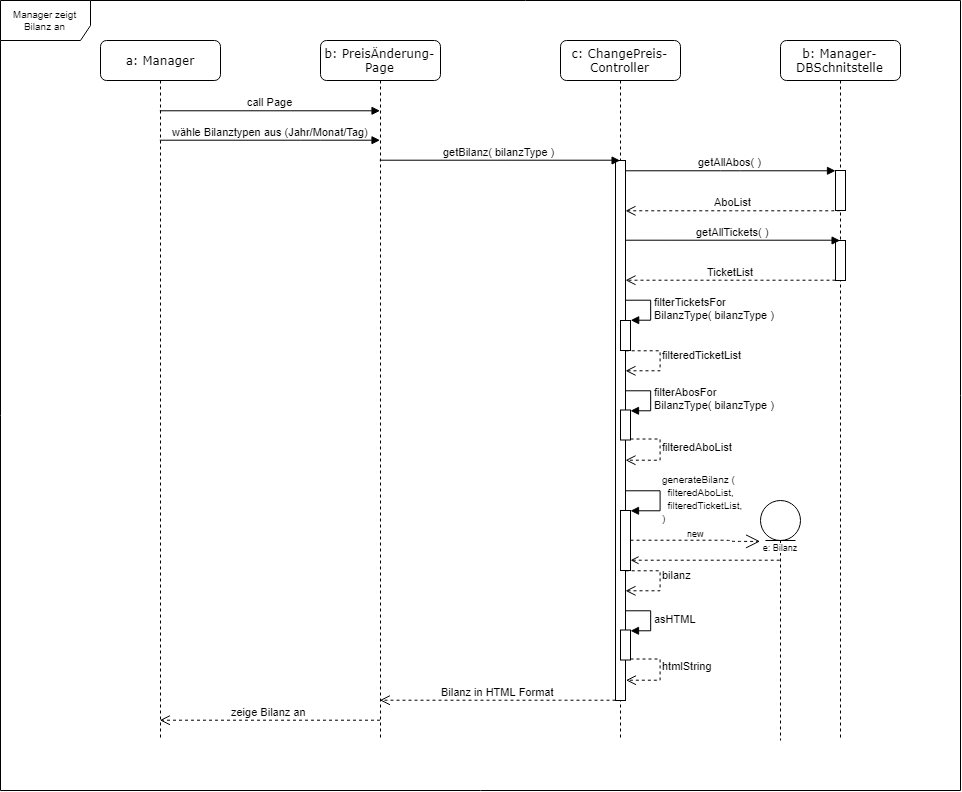

The diagram above was exported from draw.io. Its source (the exported page's mxGraphModel, read from the mxfile embedded in the PNG):
<mxGraphModel dx="991" dy="645" grid="1" gridSize="10" guides="1" tooltips="1" connect="1" arrows="1" fold="1" page="1" pageScale="1" pageWidth="1100" pageHeight="850" background="#ffffff" math="0" shadow="0">
  <root>
    <mxCell id="0" />
    <mxCell id="1" parent="0" />
    <mxCell id="i2Vq3k6s4epomcee9z3W-39" value="Manager zeigt Bilanz an" style="shape=umlFrame;whiteSpace=wrap;html=1;fontSize=10;width=90;height=40;" parent="1" vertex="1">
      <mxGeometry x="20" y="40" width="960" height="790" as="geometry" />
    </mxCell>
    <mxCell id="7baba1c4bc27f4b0-4" value="b: Manager-DBSchnitstelle&lt;br&gt;" style="shape=umlLifeline;perimeter=lifelinePerimeter;whiteSpace=wrap;html=1;container=1;collapsible=0;recursiveResize=0;outlineConnect=0;rounded=1;shadow=0;comic=0;labelBackgroundColor=none;strokeColor=#000000;strokeWidth=1;fillColor=#FFFFFF;fontFamily=Verdana;fontSize=12;fontColor=#000000;align=center;perimeterSpacing=0;glass=0;size=40;overflow=visible;noLabel=0;labelPadding=0;direction=east;connectable=1;snapToPoint=0;fixDash=0;" parent="1" vertex="1">
      <mxGeometry x="800" y="80" width="120" height="700" as="geometry" />
    </mxCell>
    <mxCell id="TJDSELzr8z1nyHuAMAzT-8" value="" style="html=1;points=[];perimeter=orthogonalPerimeter;" parent="7baba1c4bc27f4b0-4" vertex="1">
      <mxGeometry x="55" y="130" width="10" height="40" as="geometry" />
    </mxCell>
    <mxCell id="Y1Vlp6RJCL_tmdbtP4Di-3" value="" style="html=1;points=[];perimeter=orthogonalPerimeter;" vertex="1" parent="7baba1c4bc27f4b0-4">
      <mxGeometry x="55" y="200" width="10" height="40" as="geometry" />
    </mxCell>
    <mxCell id="7baba1c4bc27f4b0-2" value="b: PreisÄnderung-Page" style="shape=umlLifeline;perimeter=lifelinePerimeter;whiteSpace=wrap;html=1;container=1;collapsible=0;recursiveResize=0;outlineConnect=0;rounded=1;shadow=0;comic=0;labelBackgroundColor=none;strokeColor=#000000;strokeWidth=1;fillColor=#FFFFFF;fontFamily=Verdana;fontSize=12;fontColor=#000000;align=center;size=40;" parent="1" vertex="1">
      <mxGeometry x="340" y="80" width="120" height="700" as="geometry" />
    </mxCell>
    <mxCell id="7baba1c4bc27f4b0-3" value="c: ChangePreis-Controller&lt;br&gt;" style="shape=umlLifeline;perimeter=lifelinePerimeter;whiteSpace=wrap;html=1;container=1;collapsible=0;recursiveResize=0;outlineConnect=0;rounded=1;shadow=0;comic=0;labelBackgroundColor=none;strokeColor=#000000;strokeWidth=1;fillColor=#FFFFFF;fontFamily=Verdana;fontSize=12;fontColor=#000000;align=center;size=40;" parent="1" vertex="1">
      <mxGeometry x="580" y="80" width="120" height="700" as="geometry" />
    </mxCell>
    <mxCell id="TJDSELzr8z1nyHuAMAzT-6" value="" style="html=1;points=[];perimeter=orthogonalPerimeter;" parent="7baba1c4bc27f4b0-3" vertex="1">
      <mxGeometry x="55" y="120" width="10" height="540" as="geometry" />
    </mxCell>
    <mxCell id="Y1Vlp6RJCL_tmdbtP4Di-6" value="" style="html=1;points=[];perimeter=orthogonalPerimeter;" vertex="1" parent="7baba1c4bc27f4b0-3">
      <mxGeometry x="60" y="280" width="10" height="30" as="geometry" />
    </mxCell>
    <mxCell id="Y1Vlp6RJCL_tmdbtP4Di-7" value="filterTicketsFor&lt;br&gt;BilanzType( bilanzType )" style="edgeStyle=orthogonalEdgeStyle;html=1;align=left;spacingLeft=2;endArrow=block;rounded=0;entryX=1;entryY=0;" edge="1" target="Y1Vlp6RJCL_tmdbtP4Di-6" parent="7baba1c4bc27f4b0-3">
      <mxGeometry relative="1" as="geometry">
        <mxPoint x="65" y="260" as="sourcePoint" />
        <Array as="points">
          <mxPoint x="90" y="260" />
        </Array>
      </mxGeometry>
    </mxCell>
    <mxCell id="Y1Vlp6RJCL_tmdbtP4Di-8" value="filteredTicketList" style="html=1;verticalAlign=bottom;endArrow=open;dashed=1;endSize=8;edgeStyle=orthogonalEdgeStyle;rounded=0;align=left;" edge="1" parent="7baba1c4bc27f4b0-3" source="Y1Vlp6RJCL_tmdbtP4Di-6" target="TJDSELzr8z1nyHuAMAzT-6">
      <mxGeometry x="0.0669" relative="1" as="geometry">
        <mxPoint x="220" y="310" as="sourcePoint" />
        <mxPoint x="130" y="310" as="targetPoint" />
        <Array as="points">
          <mxPoint x="100" y="310" />
          <mxPoint x="100" y="330" />
        </Array>
        <mxPoint as="offset" />
      </mxGeometry>
    </mxCell>
    <mxCell id="Y1Vlp6RJCL_tmdbtP4Di-13" value="" style="html=1;points=[];perimeter=orthogonalPerimeter;" vertex="1" parent="7baba1c4bc27f4b0-3">
      <mxGeometry x="60" y="470" width="10" height="60" as="geometry" />
    </mxCell>
    <mxCell id="Y1Vlp6RJCL_tmdbtP4Di-14" value="&lt;font style=&quot;font-size: 10px&quot;&gt;generateBilanz (&lt;br&gt;&amp;nbsp; filteredAboList,&lt;br&gt;&amp;nbsp; filteredTicketList,&lt;br&gt;)&lt;/font&gt;&lt;br&gt;" style="edgeStyle=orthogonalEdgeStyle;html=1;align=left;spacingLeft=0;endArrow=block;rounded=0;verticalAlign=middle;" edge="1" parent="7baba1c4bc27f4b0-3" target="Y1Vlp6RJCL_tmdbtP4Di-13" source="TJDSELzr8z1nyHuAMAzT-6">
      <mxGeometry relative="1" as="geometry">
        <mxPoint x="68" y="440" as="sourcePoint" />
        <Array as="points">
          <mxPoint x="100" y="450" />
          <mxPoint x="100" y="470" />
        </Array>
      </mxGeometry>
    </mxCell>
    <mxCell id="Y1Vlp6RJCL_tmdbtP4Di-15" value="bilanz" style="html=1;verticalAlign=bottom;endArrow=open;dashed=1;endSize=8;edgeStyle=orthogonalEdgeStyle;rounded=0;align=left;" edge="1" parent="7baba1c4bc27f4b0-3" source="Y1Vlp6RJCL_tmdbtP4Di-13" target="TJDSELzr8z1nyHuAMAzT-6">
      <mxGeometry x="0.0669" relative="1" as="geometry">
        <mxPoint x="-360" y="409.5" as="sourcePoint" />
        <mxPoint x="65" y="510" as="targetPoint" />
        <Array as="points">
          <mxPoint x="100" y="530" />
          <mxPoint x="100" y="550" />
        </Array>
        <mxPoint as="offset" />
      </mxGeometry>
    </mxCell>
    <mxCell id="Y1Vlp6RJCL_tmdbtP4Di-22" value="" style="html=1;points=[];perimeter=orthogonalPerimeter;" vertex="1" parent="7baba1c4bc27f4b0-3">
      <mxGeometry x="60" y="589.5" width="10" height="30" as="geometry" />
    </mxCell>
    <mxCell id="Y1Vlp6RJCL_tmdbtP4Di-23" value="asHTML" style="edgeStyle=orthogonalEdgeStyle;html=1;align=left;spacingLeft=2;endArrow=block;rounded=0;" edge="1" parent="7baba1c4bc27f4b0-3" target="Y1Vlp6RJCL_tmdbtP4Di-22">
      <mxGeometry relative="1" as="geometry">
        <mxPoint x="65" y="570.2" as="sourcePoint" />
        <Array as="points">
          <mxPoint x="90" y="570" />
          <mxPoint x="90" y="590" />
        </Array>
      </mxGeometry>
    </mxCell>
    <mxCell id="Y1Vlp6RJCL_tmdbtP4Di-24" value="htmlString" style="html=1;verticalAlign=bottom;endArrow=open;dashed=1;endSize=8;edgeStyle=orthogonalEdgeStyle;rounded=0;align=left;" edge="1" parent="7baba1c4bc27f4b0-3" source="Y1Vlp6RJCL_tmdbtP4Di-22">
      <mxGeometry x="0.0669" relative="1" as="geometry">
        <mxPoint x="-360" y="539.5" as="sourcePoint" />
        <mxPoint x="65" y="640.2" as="targetPoint" />
        <Array as="points">
          <mxPoint x="100" y="619" />
          <mxPoint x="100" y="640" />
        </Array>
        <mxPoint as="offset" />
      </mxGeometry>
    </mxCell>
    <mxCell id="7baba1c4bc27f4b0-8" value="a: Manager" style="shape=umlLifeline;perimeter=lifelinePerimeter;whiteSpace=wrap;html=1;container=1;collapsible=0;recursiveResize=0;outlineConnect=0;rounded=1;shadow=0;comic=0;labelBackgroundColor=none;strokeColor=#000000;strokeWidth=1;fillColor=#FFFFFF;fontFamily=Verdana;fontSize=12;fontColor=#000000;align=center;size=40;" parent="1" vertex="1">
      <mxGeometry x="120" y="80" width="120" height="700" as="geometry" />
    </mxCell>
    <mxCell id="TJDSELzr8z1nyHuAMAzT-2" value="call Page" style="html=1;verticalAlign=bottom;endArrow=block;edgeStyle=orthogonalEdgeStyle;" parent="1" source="7baba1c4bc27f4b0-8" target="7baba1c4bc27f4b0-2" edge="1">
      <mxGeometry relative="1" as="geometry">
        <mxPoint x="325" y="140" as="sourcePoint" />
        <mxPoint x="394.8823529411766" y="139.70588235294122" as="targetPoint" />
        <Array as="points">
          <mxPoint x="300" y="150" />
          <mxPoint x="300" y="150" />
        </Array>
      </mxGeometry>
    </mxCell>
    <mxCell id="TJDSELzr8z1nyHuAMAzT-3" value="zeige Bilanz an" style="html=1;verticalAlign=bottom;endArrow=open;dashed=1;endSize=8;edgeStyle=orthogonalEdgeStyle;" parent="1" source="7baba1c4bc27f4b0-2" target="7baba1c4bc27f4b0-8" edge="1">
      <mxGeometry relative="1" as="geometry">
        <mxPoint x="325" y="216" as="targetPoint" />
        <Array as="points">
          <mxPoint x="300" y="760" />
          <mxPoint x="300" y="760" />
        </Array>
      </mxGeometry>
    </mxCell>
    <mxCell id="TJDSELzr8z1nyHuAMAzT-4" value="wähle Bilanztypen aus (Jahr/Monat/Tag)" style="html=1;verticalAlign=bottom;endArrow=block;edgeStyle=orthogonalEdgeStyle;" parent="1" source="7baba1c4bc27f4b0-8" target="7baba1c4bc27f4b0-2" edge="1">
      <mxGeometry relative="1" as="geometry">
        <mxPoint x="189.66666666666674" y="159.66666666666674" as="sourcePoint" />
        <mxPoint x="409.5" y="159.66666666666674" as="targetPoint" />
        <Array as="points">
          <mxPoint x="330" y="180" />
          <mxPoint x="330" y="180" />
        </Array>
      </mxGeometry>
    </mxCell>
    <mxCell id="TJDSELzr8z1nyHuAMAzT-5" value="getBilanz( bilanzType )" style="html=1;verticalAlign=bottom;endArrow=block;edgeStyle=orthogonalEdgeStyle;" parent="1" source="7baba1c4bc27f4b0-2" target="TJDSELzr8z1nyHuAMAzT-6" edge="1">
      <mxGeometry relative="1" as="geometry">
        <mxPoint x="410.16666666666674" y="180.16666666666674" as="sourcePoint" />
        <mxPoint x="630" y="180.16666666666674" as="targetPoint" />
        <Array as="points">
          <mxPoint x="520" y="200" />
          <mxPoint x="520" y="200" />
        </Array>
      </mxGeometry>
    </mxCell>
    <mxCell id="TJDSELzr8z1nyHuAMAzT-7" value="getAllAbos( )" style="html=1;verticalAlign=bottom;endArrow=block;edgeStyle=orthogonalEdgeStyle;" parent="1" source="TJDSELzr8z1nyHuAMAzT-6" target="TJDSELzr8z1nyHuAMAzT-8" edge="1">
      <mxGeometry relative="1" as="geometry">
        <mxPoint x="645.1666666666665" y="220.16666666666674" as="sourcePoint" />
        <mxPoint x="885.1666666666667" y="220.5" as="targetPoint" />
        <Array as="points">
          <mxPoint x="750" y="210" />
          <mxPoint x="750" y="210" />
        </Array>
      </mxGeometry>
    </mxCell>
    <mxCell id="TJDSELzr8z1nyHuAMAzT-14" value="AboList" style="html=1;verticalAlign=bottom;endArrow=open;dashed=1;endSize=8;endFill=0;edgeStyle=orthogonalEdgeStyle;" parent="1" source="TJDSELzr8z1nyHuAMAzT-8" target="TJDSELzr8z1nyHuAMAzT-6" edge="1">
      <mxGeometry relative="1" as="geometry">
        <mxPoint x="830" y="260" as="sourcePoint" />
        <mxPoint x="810" y="245" as="targetPoint" />
        <Array as="points">
          <mxPoint x="760" y="250" />
          <mxPoint x="760" y="250" />
        </Array>
      </mxGeometry>
    </mxCell>
    <mxCell id="Y1Vlp6RJCL_tmdbtP4Di-4" value="getAllTickets( )" style="html=1;verticalAlign=bottom;endArrow=block;edgeStyle=orthogonalEdgeStyle;" edge="1" parent="1" target="Y1Vlp6RJCL_tmdbtP4Di-3" source="TJDSELzr8z1nyHuAMAzT-6">
      <mxGeometry relative="1" as="geometry">
        <mxPoint x="640" y="279" as="sourcePoint" />
        <mxPoint x="880.1666666666667" y="289.5" as="targetPoint" />
        <Array as="points">
          <mxPoint x="700" y="280" />
          <mxPoint x="700" y="280" />
        </Array>
      </mxGeometry>
    </mxCell>
    <mxCell id="Y1Vlp6RJCL_tmdbtP4Di-5" value="TicketList" style="html=1;verticalAlign=bottom;endArrow=open;dashed=1;endSize=8;endFill=0;edgeStyle=orthogonalEdgeStyle;" edge="1" parent="1" source="Y1Vlp6RJCL_tmdbtP4Di-3" target="TJDSELzr8z1nyHuAMAzT-6">
      <mxGeometry relative="1" as="geometry">
        <mxPoint x="825" y="329" as="sourcePoint" />
        <mxPoint x="640" y="319" as="targetPoint" />
        <Array as="points">
          <mxPoint x="750" y="320" />
          <mxPoint x="750" y="320" />
        </Array>
      </mxGeometry>
    </mxCell>
    <mxCell id="Y1Vlp6RJCL_tmdbtP4Di-9" value="" style="html=1;points=[];perimeter=orthogonalPerimeter;" vertex="1" parent="1">
      <mxGeometry x="640" y="449.5" width="10" height="30" as="geometry" />
    </mxCell>
    <mxCell id="Y1Vlp6RJCL_tmdbtP4Di-10" value="filterAbosFor&lt;br&gt;BilanzType( bilanzType )" style="edgeStyle=orthogonalEdgeStyle;html=1;align=left;spacingLeft=2;endArrow=block;rounded=0;" edge="1" parent="1" target="Y1Vlp6RJCL_tmdbtP4Di-9" source="TJDSELzr8z1nyHuAMAzT-6">
      <mxGeometry relative="1" as="geometry">
        <mxPoint x="645.2068965517242" y="429.4310344827586" as="sourcePoint" />
        <Array as="points">
          <mxPoint x="670" y="430" />
          <mxPoint x="670" y="450" />
        </Array>
      </mxGeometry>
    </mxCell>
    <mxCell id="Y1Vlp6RJCL_tmdbtP4Di-11" value="filteredAboList" style="html=1;verticalAlign=bottom;endArrow=open;dashed=1;endSize=8;edgeStyle=orthogonalEdgeStyle;rounded=0;align=left;" edge="1" parent="1" source="Y1Vlp6RJCL_tmdbtP4Di-9" target="TJDSELzr8z1nyHuAMAzT-6">
      <mxGeometry x="0.0669" relative="1" as="geometry">
        <mxPoint x="220" y="399.5" as="sourcePoint" />
        <mxPoint x="645" y="500" as="targetPoint" />
        <Array as="points">
          <mxPoint x="680" y="479" />
          <mxPoint x="680" y="500" />
        </Array>
        <mxPoint as="offset" />
      </mxGeometry>
    </mxCell>
    <mxCell id="Y1Vlp6RJCL_tmdbtP4Di-16" value="e: Bilanz" style="shape=umlLifeline;participant=umlEntity;perimeter=lifelinePerimeter;whiteSpace=wrap;html=1;container=1;collapsible=0;recursiveResize=0;verticalAlign=top;spacingTop=36;labelBackgroundColor=#ffffff;outlineConnect=0;size=40;fontSize=9;" vertex="1" parent="1">
      <mxGeometry x="780" y="540" width="40" height="240" as="geometry" />
    </mxCell>
    <mxCell id="Y1Vlp6RJCL_tmdbtP4Di-19" value="new" style="endArrow=open;endSize=12;dashed=1;html=1;fontSize=9;align=left;edgeStyle=orthogonalEdgeStyle;" edge="1" parent="1" source="Y1Vlp6RJCL_tmdbtP4Di-13">
      <mxGeometry x="0.4501" y="41" width="160" relative="1" as="geometry">
        <mxPoint x="740" y="580" as="sourcePoint" />
        <mxPoint x="780" y="581" as="targetPoint" />
        <Array as="points">
          <mxPoint x="750" y="580" />
        </Array>
        <mxPoint x="-40" y="35" as="offset" />
      </mxGeometry>
    </mxCell>
    <mxCell id="Y1Vlp6RJCL_tmdbtP4Di-20" value="" style="endArrow=none;endSize=12;dashed=1;html=1;fontSize=9;align=left;edgeStyle=orthogonalEdgeStyle;startArrow=open;startFill=0;endFill=0;" edge="1" parent="1" source="Y1Vlp6RJCL_tmdbtP4Di-13" target="Y1Vlp6RJCL_tmdbtP4Di-16">
      <mxGeometry x="0.4501" y="41" width="160" relative="1" as="geometry">
        <mxPoint x="660" y="591" as="sourcePoint" />
        <mxPoint x="798.2" y="591" as="targetPoint" />
        <Array as="points">
          <mxPoint x="750" y="600" />
          <mxPoint x="750" y="600" />
        </Array>
        <mxPoint x="-40" y="35" as="offset" />
      </mxGeometry>
    </mxCell>
    <mxCell id="Y1Vlp6RJCL_tmdbtP4Di-25" value="Bilanz in HTML Format" style="html=1;verticalAlign=bottom;endArrow=open;dashed=1;endSize=8;edgeStyle=orthogonalEdgeStyle;" edge="1" parent="1" source="TJDSELzr8z1nyHuAMAzT-6" target="7baba1c4bc27f4b0-2">
      <mxGeometry relative="1" as="geometry">
        <mxPoint x="415.16666666666674" y="750.1666666666667" as="targetPoint" />
        <Array as="points">
          <mxPoint x="590" y="740" />
          <mxPoint x="590" y="740" />
        </Array>
        <mxPoint x="635" y="750.1666666666667" as="sourcePoint" />
      </mxGeometry>
    </mxCell>
  </root>
</mxGraphModel>